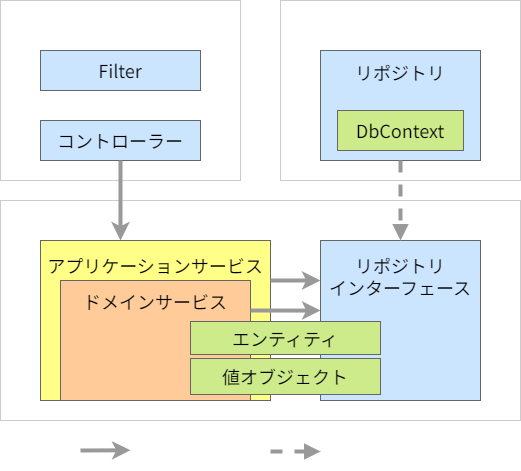

The diagram above was exported from draw.io. Its source (the exported page's mxGraphModel, read from the mxfile embedded in the PNG):
<mxGraphModel dx="588" dy="475" grid="1" gridSize="10" guides="1" tooltips="1" connect="1" arrows="1" fold="1" page="1" pageScale="1" pageWidth="1169" pageHeight="827" math="0" shadow="0">
  <root>
    <mxCell id="0" />
    <mxCell id="1" parent="0" />
    <mxCell id="73" value="&lt;font&gt;アプリケーションコア層&lt;br&gt;&lt;/font&gt;" style="rounded=0;whiteSpace=wrap;html=1;fontFamily=Noto Sans JP;fontSize=18;strokeWidth=1;fontSource=https%3A%2F%2Ffonts.googleapis.com%2Fcss%3Ffamily%3DNoto%2BSans%2BJP;fillColor=none;strokeColor=#CCCCCC;spacingTop=8;verticalAlign=top;fontColor=#FFFFFF;" parent="1" vertex="1">
      <mxGeometry x="40" y="240" width="520" height="220" as="geometry" />
    </mxCell>
    <mxCell id="78" value="&lt;div&gt;&lt;font color=&quot;#000000&quot;&gt;アプリケーションサービス&lt;/font&gt;&lt;/div&gt;" style="rounded=0;whiteSpace=wrap;html=1;fontFamily=Noto Sans JP;fontSize=18;fillColor=#ffff88;strokeColor=#666666;strokeWidth=1;spacingLeft=0;fontSource=https%3A%2F%2Ffonts.googleapis.com%2Fcss%3Ffamily%3DNoto%2BSans%2BJP;align=center;verticalAlign=top;spacingTop=8;" parent="1" vertex="1">
      <mxGeometry x="80" y="280" width="230" height="160" as="geometry" />
    </mxCell>
    <mxCell id="74" value="&lt;font&gt;インフラストラクチャ層&lt;br&gt;&lt;/font&gt;" style="rounded=0;whiteSpace=wrap;html=1;fontFamily=Noto Sans JP;fontSize=18;strokeWidth=1;fontSource=https%3A%2F%2Ffonts.googleapis.com%2Fcss%3Ffamily%3DNoto%2BSans%2BJP;fillColor=none;strokeColor=#CCCCCC;spacingTop=8;verticalAlign=top;fontColor=#FFFFFF;" parent="1" vertex="1">
      <mxGeometry x="320" y="40" width="240" height="180" as="geometry" />
    </mxCell>
    <mxCell id="55" value="&lt;font&gt;プレゼンテーション層&lt;br&gt;&lt;/font&gt;" style="rounded=0;whiteSpace=wrap;html=1;fontFamily=Noto Sans JP;fontSize=18;strokeWidth=1;fontSource=https%3A%2F%2Ffonts.googleapis.com%2Fcss%3Ffamily%3DNoto%2BSans%2BJP;fillColor=none;strokeColor=#CCCCCC;spacingTop=8;verticalAlign=top;fontColor=#FFFFFF;" parent="1" vertex="1">
      <mxGeometry x="40" y="40" width="240" height="180" as="geometry" />
    </mxCell>
    <mxCell id="77" value="&lt;div&gt;&lt;font color=&quot;#000000&quot;&gt;ドメインサービス&lt;/font&gt;&lt;/div&gt;" style="rounded=0;whiteSpace=wrap;html=1;fontFamily=Noto Sans JP;fontSize=18;fillColor=#ffcc99;strokeColor=#666666;strokeWidth=1;spacingLeft=0;fontSource=https%3A%2F%2Ffonts.googleapis.com%2Fcss%3Ffamily%3DNoto%2BSans%2BJP;align=center;verticalAlign=top;spacingTop=4;" parent="1" vertex="1">
      <mxGeometry x="100" y="320" width="190" height="120" as="geometry" />
    </mxCell>
    <mxCell id="79" value="&lt;font color=&quot;#000000&quot;&gt;リポジトリ&lt;br&gt;&lt;br&gt;&lt;br&gt;&lt;br&gt;&lt;/font&gt;" style="rounded=0;whiteSpace=wrap;html=1;fontFamily=Noto Sans JP;fontSize=18;fillColor=#cce5ff;strokeColor=#666666;strokeWidth=1;spacingLeft=0;fontSource=https%3A%2F%2Ffonts.googleapis.com%2Fcss%3Ffamily%3DNoto%2BSans%2BJP;" parent="1" vertex="1">
      <mxGeometry x="360" y="90" width="160" height="110" as="geometry" />
    </mxCell>
    <mxCell id="80" value="&lt;font color=&quot;#000000&quot;&gt;リポジトリ&lt;br&gt;インターフェース&lt;br&gt;&lt;/font&gt;" style="rounded=0;whiteSpace=wrap;html=1;fontFamily=Noto Sans JP;fontSize=18;fillColor=#cce5ff;strokeColor=#666666;strokeWidth=1;spacingLeft=0;fontSource=https%3A%2F%2Ffonts.googleapis.com%2Fcss%3Ffamily%3DNoto%2BSans%2BJP;verticalAlign=top;spacingTop=8;" parent="1" vertex="1">
      <mxGeometry x="360" y="280" width="160" height="160" as="geometry" />
    </mxCell>
    <mxCell id="82" value="&lt;font color=&quot;#000000&quot;&gt;コントローラー&lt;/font&gt;" style="rounded=0;whiteSpace=wrap;html=1;fontFamily=Noto Sans JP;fontSize=18;fillColor=#cce5ff;strokeColor=#666666;strokeWidth=1;spacingLeft=0;fontSource=https%3A%2F%2Ffonts.googleapis.com%2Fcss%3Ffamily%3DNoto%2BSans%2BJP;" parent="1" vertex="1">
      <mxGeometry x="80" y="160" width="160" height="40" as="geometry" />
    </mxCell>
    <mxCell id="83" value="&lt;font color=&quot;#000000&quot;&gt;Filter&lt;/font&gt;" style="rounded=0;whiteSpace=wrap;html=1;fontFamily=Noto Sans JP;fontSize=18;fillColor=#cce5ff;strokeColor=#666666;strokeWidth=1;spacingLeft=0;fontSource=https%3A%2F%2Ffonts.googleapis.com%2Fcss%3Ffamily%3DNoto%2BSans%2BJP;" parent="1" vertex="1">
      <mxGeometry x="80" y="90" width="160" height="40" as="geometry" />
    </mxCell>
    <mxCell id="84" value="DbContext" style="rounded=0;whiteSpace=wrap;html=1;fontFamily=Noto Sans JP;fontSize=18;fillColor=#cdeb8b;strokeColor=#666666;strokeWidth=1;spacingLeft=0;fontSource=https%3A%2F%2Ffonts.googleapis.com%2Fcss%3Ffamily%3DNoto%2BSans%2BJP;" parent="1" vertex="1">
      <mxGeometry x="377.02" y="150" width="125.96" height="40" as="geometry" />
    </mxCell>
    <mxCell id="91" style="edgeStyle=none;sketch=0;html=1;exitX=0.5;exitY=1;exitDx=0;exitDy=0;shadow=0;fontColor=#000000;endArrow=classic;endFill=1;strokeColor=#999999;strokeWidth=4;" parent="1" source="82" edge="1">
      <mxGeometry relative="1" as="geometry">
        <mxPoint x="655.5799999999999" y="575" as="sourcePoint" />
        <mxPoint x="160" y="280" as="targetPoint" />
      </mxGeometry>
    </mxCell>
    <mxCell id="92" style="edgeStyle=none;sketch=0;html=1;exitX=0.5;exitY=1;exitDx=0;exitDy=0;shadow=0;fontColor=#000000;endArrow=block;endFill=1;strokeColor=#999999;strokeWidth=4;dashed=1;" parent="1" source="79" target="80" edge="1">
      <mxGeometry relative="1" as="geometry">
        <mxPoint x="455" y="330" as="sourcePoint" />
        <mxPoint x="489.05726000000004" y="485.94000000000005" as="targetPoint" />
      </mxGeometry>
    </mxCell>
    <mxCell id="75" value="値オブジェクト" style="rounded=0;whiteSpace=wrap;html=1;fontFamily=Noto Sans JP;fontSize=18;fillColor=#cdeb8b;strokeColor=#666666;strokeWidth=1;spacingLeft=0;fontSource=https%3A%2F%2Ffonts.googleapis.com%2Fcss%3Ffamily%3DNoto%2BSans%2BJP;" parent="1" vertex="1">
      <mxGeometry x="230" y="398" width="190" height="36" as="geometry" />
    </mxCell>
    <mxCell id="94" value="依存関係" style="text;html=1;strokeColor=none;fillColor=none;align=left;verticalAlign=middle;whiteSpace=wrap;rounded=0;fontFamily=Noto Sans JP;fontSource=https%3A%2F%2Ffonts.googleapis.com%2Fcss%3Ffamily%3DNoto%2BSans%2BJP;fontSize=18;fontColor=#FFFFFF;" parent="1" vertex="1">
      <mxGeometry x="180" y="470" width="90" height="40" as="geometry" />
    </mxCell>
    <mxCell id="95" style="edgeStyle=none;sketch=0;html=1;shadow=0;fontColor=#000000;endArrow=classic;endFill=1;strokeColor=#999999;strokeWidth=4;" parent="1" edge="1">
      <mxGeometry relative="1" as="geometry">
        <mxPoint x="120" y="490" as="sourcePoint" />
        <mxPoint x="170" y="489.7800887623514" as="targetPoint" />
      </mxGeometry>
    </mxCell>
    <mxCell id="96" value="実装関係" style="text;html=1;strokeColor=none;fillColor=none;align=left;verticalAlign=middle;whiteSpace=wrap;rounded=0;fontFamily=Noto Sans JP;fontSource=https%3A%2F%2Ffonts.googleapis.com%2Fcss%3Ffamily%3DNoto%2BSans%2BJP;fontSize=18;fontColor=#FFFFFF;" parent="1" vertex="1">
      <mxGeometry x="368.41999999999996" y="470" width="90" height="40" as="geometry" />
    </mxCell>
    <mxCell id="98" style="edgeStyle=none;sketch=0;html=1;shadow=0;fontColor=#000000;endArrow=block;endFill=1;strokeColor=#999999;strokeWidth=4;dashed=1;" parent="1" edge="1">
      <mxGeometry relative="1" as="geometry">
        <mxPoint x="310" y="491" as="sourcePoint" />
        <mxPoint x="360" y="491" as="targetPoint" />
      </mxGeometry>
    </mxCell>
    <mxCell id="90" style="edgeStyle=none;sketch=0;html=1;shadow=0;fontColor=#000000;endArrow=classic;endFill=1;strokeColor=#999999;strokeWidth=4;exitX=1;exitY=0.25;exitDx=0;exitDy=0;entryX=0;entryY=0.438;entryDx=0;entryDy=0;entryPerimeter=0;" parent="1" source="77" target="80" edge="1">
      <mxGeometry relative="1" as="geometry">
        <mxPoint x="340" y="373" as="sourcePoint" />
        <mxPoint x="580" y="373" as="targetPoint" />
      </mxGeometry>
    </mxCell>
    <mxCell id="93" style="edgeStyle=none;sketch=0;html=1;exitX=1;exitY=0.25;exitDx=0;exitDy=0;shadow=0;fontColor=#000000;endArrow=classic;endFill=1;strokeColor=#999999;strokeWidth=4;entryX=0;entryY=0.25;entryDx=0;entryDy=0;" parent="1" source="78" target="80" edge="1">
      <mxGeometry relative="1" as="geometry">
        <mxPoint x="641.76" y="575" as="sourcePoint" />
        <mxPoint x="686.1799999999998" y="573.1401775247027" as="targetPoint" />
      </mxGeometry>
    </mxCell>
    <mxCell id="99" value="エンティティ" style="rounded=0;whiteSpace=wrap;html=1;fontFamily=Noto Sans JP;fontSize=18;fillColor=#cdeb8b;strokeColor=#666666;strokeWidth=1;spacingLeft=0;fontSource=https%3A%2F%2Ffonts.googleapis.com%2Fcss%3Ffamily%3DNoto%2BSans%2BJP;" parent="1" vertex="1">
      <mxGeometry x="230" y="361" width="190" height="33" as="geometry" />
    </mxCell>
  </root>
</mxGraphModel>